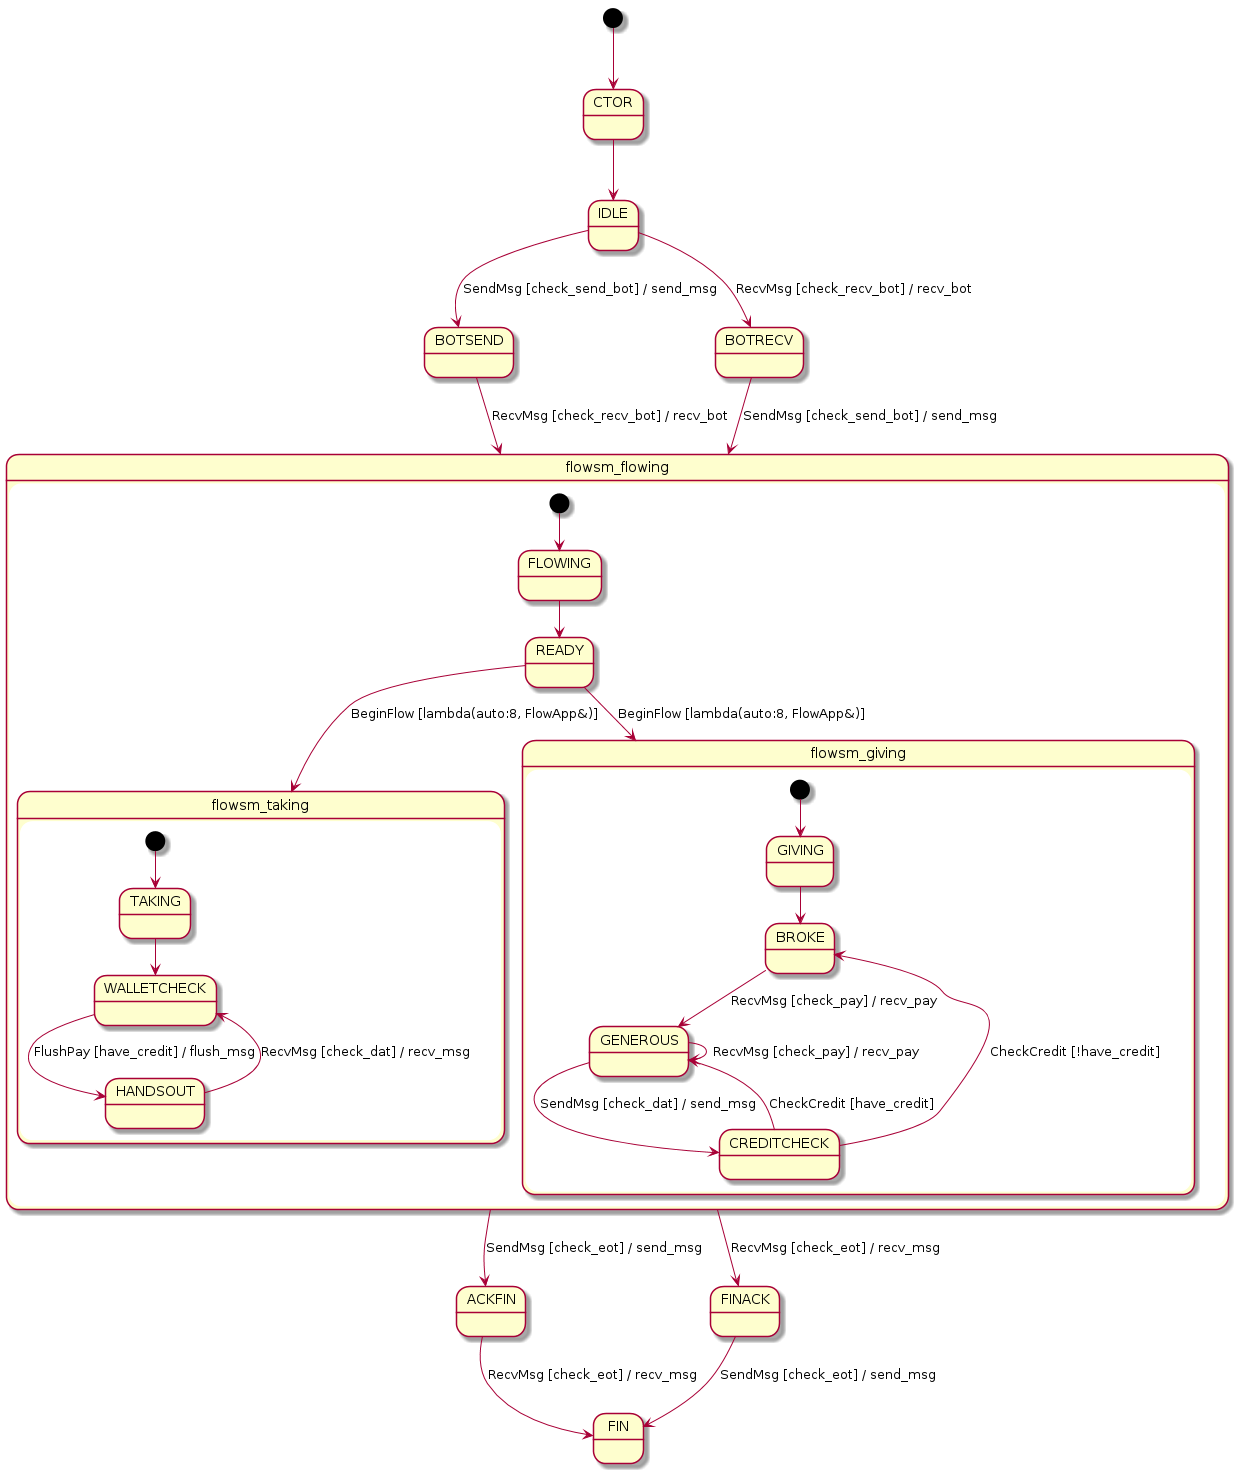

The diagram above was rendered by PlantUML. Its source (embedded in the PNG):
@startuml

[*] --> CTOR
CTOR --> IDLE
IDLE --> BOTSEND : SendMsg [check_send_bot] / send_msg
IDLE --> BOTRECV : RecvMsg [check_recv_bot] / recv_bot
BOTSEND --> flowsm_flowing : RecvMsg [check_recv_bot] / recv_bot
BOTRECV --> flowsm_flowing : SendMsg [check_send_bot] / send_msg
flowsm_flowing --> ACKFIN : SendMsg [check_eot] / send_msg
flowsm_flowing --> FINACK : RecvMsg [check_eot] / recv_msg
FINACK --> FIN : SendMsg [check_eot] / send_msg
ACKFIN --> FIN : RecvMsg [check_eot] / recv_msg

state flowsm_flowing {
[*] --> FLOWING
FLOWING --> READY
READY --> flowsm_giving : BeginFlow [lambda(auto:8, FlowApp&)]
READY --> flowsm_taking : BeginFlow [lambda(auto:8, FlowApp&)]

state flowsm_taking {
[*] --> TAKING
TAKING --> WALLETCHECK
WALLETCHECK --> HANDSOUT : FlushPay [have_credit] / flush_msg
HANDSOUT --> WALLETCHECK : RecvMsg [check_dat] / recv_msg
}

state flowsm_giving {
[*] --> GIVING
GIVING --> BROKE
BROKE --> GENEROUS : RecvMsg [check_pay] / recv_pay
GENEROUS --> GENEROUS : RecvMsg [check_pay] / recv_pay
GENEROUS --> CREDITCHECK : SendMsg [check_dat] / send_msg
CREDITCHECK --> GENEROUS : CheckCredit [have_credit]
CREDITCHECK --> BROKE : CheckCredit [!have_credit]
}
}

@enduml